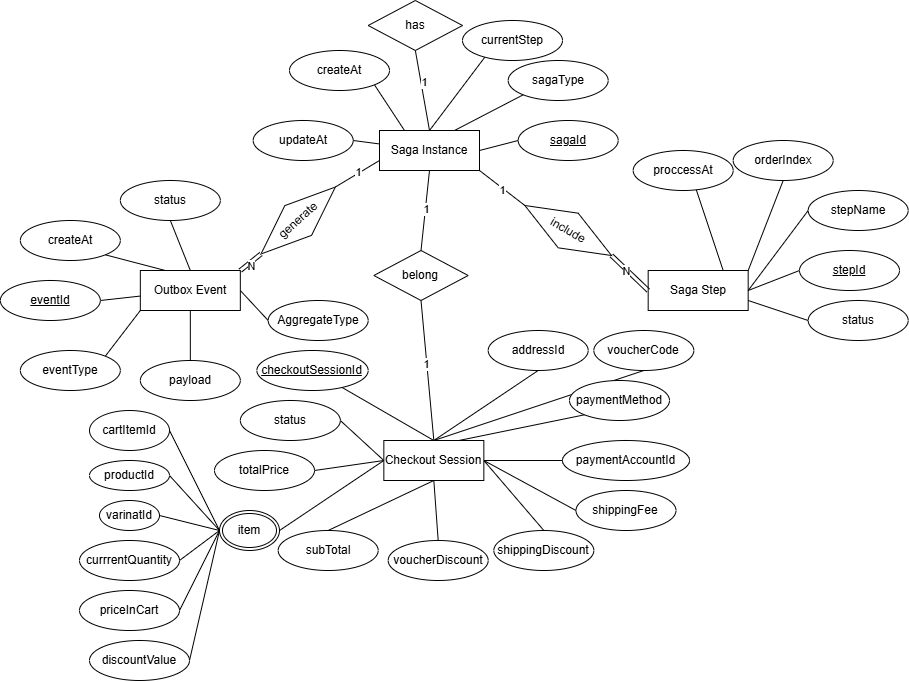

The diagram above was exported from draw.io. Its source (the exported page's mxGraphModel, read from the mxfile embedded in the PNG):
<mxGraphModel dx="2761" dy="1051" grid="1" gridSize="10" guides="1" tooltips="1" connect="1" arrows="1" fold="1" page="1" pageScale="1" pageWidth="850" pageHeight="1100" math="0" shadow="0">
  <root>
    <mxCell id="0" />
    <mxCell id="1" parent="0" />
    <mxCell id="2" edge="1" parent="1" source="7" style="edgeStyle=none;rounded=0;orthogonalLoop=1;jettySize=auto;html=1;exitX=1;exitY=1;exitDx=0;exitDy=0;entryX=0;entryY=0.5;entryDx=0;entryDy=0;endArrow=none;endFill=0;" target="29">
      <mxGeometry relative="1" as="geometry" />
    </mxCell>
    <mxCell id="3" connectable="0" parent="2" style="edgeLabel;html=1;align=center;verticalAlign=middle;resizable=0;points=[];" value="1" vertex="1">
      <mxGeometry relative="1" x="0.0372" y="-1" as="geometry">
        <mxPoint as="offset" />
      </mxGeometry>
    </mxCell>
    <mxCell id="4" edge="1" parent="1" source="7" style="rounded=0;orthogonalLoop=1;jettySize=auto;html=1;exitX=0.5;exitY=0;exitDx=0;exitDy=0;entryX=0.5;entryY=0;entryDx=0;entryDy=0;endArrow=none;endFill=0;" target="80">
      <mxGeometry relative="1" as="geometry" />
    </mxCell>
    <mxCell id="5" edge="1" parent="1" source="7" style="edgeStyle=none;rounded=0;orthogonalLoop=1;jettySize=auto;html=1;exitX=0.5;exitY=0;exitDx=0;exitDy=0;entryX=0.5;entryY=1;entryDx=0;entryDy=0;endArrow=none;endFill=0;" target="91">
      <mxGeometry relative="1" as="geometry" />
    </mxCell>
    <mxCell id="6" connectable="0" parent="5" style="edgeLabel;html=1;align=center;verticalAlign=middle;resizable=0;points=[];" value="1" vertex="1">
      <mxGeometry relative="1" x="0.2004" y="-2" as="geometry">
        <mxPoint y="-1" as="offset" />
      </mxGeometry>
    </mxCell>
    <mxCell id="7" parent="1" style="whiteSpace=wrap;html=1;align=center;" value="Saga Instance" vertex="1">
      <mxGeometry height="40" width="100" x="-310" y="1570" as="geometry" />
    </mxCell>
    <mxCell id="8" edge="1" parent="1" source="9" style="edgeStyle=none;rounded=0;orthogonalLoop=1;jettySize=auto;html=1;exitX=1;exitY=1;exitDx=0;exitDy=0;entryX=0.25;entryY=0;entryDx=0;entryDy=0;endArrow=none;endFill=0;" target="7">
      <mxGeometry relative="1" as="geometry" />
    </mxCell>
    <mxCell id="9" parent="1" style="ellipse;whiteSpace=wrap;html=1;align=center;" value="createAt" vertex="1">
      <mxGeometry height="40" width="100" x="-400" y="1490" as="geometry" />
    </mxCell>
    <mxCell id="10" edge="1" parent="1" source="11" style="rounded=0;orthogonalLoop=1;jettySize=auto;html=1;exitX=1;exitY=0.5;exitDx=0;exitDy=0;endArrow=none;endFill=0;" target="7">
      <mxGeometry relative="1" as="geometry" />
    </mxCell>
    <mxCell id="11" parent="1" style="ellipse;whiteSpace=wrap;html=1;align=center;" value="updateAt" vertex="1">
      <mxGeometry height="40" width="100" x="-436.32" y="1560" as="geometry" />
    </mxCell>
    <mxCell id="12" edge="1" parent="1" source="13" style="edgeStyle=none;rounded=0;orthogonalLoop=1;jettySize=auto;html=1;exitX=0;exitY=1;exitDx=0;exitDy=0;entryX=0.75;entryY=0;entryDx=0;entryDy=0;endArrow=none;endFill=0;" target="7">
      <mxGeometry relative="1" as="geometry" />
    </mxCell>
    <mxCell id="13" parent="1" style="ellipse;whiteSpace=wrap;html=1;align=center;" value="sagaType" vertex="1">
      <mxGeometry height="40" width="100" x="-181.32" y="1500" as="geometry" />
    </mxCell>
    <mxCell id="14" edge="1" parent="1" source="15" style="edgeStyle=none;rounded=0;orthogonalLoop=1;jettySize=auto;html=1;exitX=0;exitY=0.5;exitDx=0;exitDy=0;entryX=1;entryY=0.5;entryDx=0;entryDy=0;endArrow=none;endFill=0;" target="7">
      <mxGeometry relative="1" as="geometry" />
    </mxCell>
    <mxCell id="15" parent="1" style="ellipse;whiteSpace=wrap;html=1;align=center;fontStyle=4;" value="sagaId" vertex="1">
      <mxGeometry height="40" width="100" x="-171.32" y="1560" as="geometry" />
    </mxCell>
    <mxCell id="16" parent="1" style="whiteSpace=wrap;html=1;align=center;" value="Saga Step" vertex="1">
      <mxGeometry height="40" width="100" x="-41.31999999999999" y="1710" as="geometry" />
    </mxCell>
    <mxCell id="17" edge="1" parent="1" source="18" style="edgeStyle=none;rounded=0;orthogonalLoop=1;jettySize=auto;html=1;exitX=0;exitY=0.5;exitDx=0;exitDy=0;entryX=1;entryY=0.5;entryDx=0;entryDy=0;endArrow=none;endFill=0;" target="16">
      <mxGeometry relative="1" as="geometry" />
    </mxCell>
    <mxCell id="18" parent="1" style="ellipse;whiteSpace=wrap;html=1;align=center;fontStyle=4;" value="stepId" vertex="1">
      <mxGeometry height="40" width="100" x="110" y="1690" as="geometry" />
    </mxCell>
    <mxCell id="19" edge="1" parent="1" source="20" style="edgeStyle=none;rounded=0;orthogonalLoop=1;jettySize=auto;html=1;exitX=0;exitY=0.5;exitDx=0;exitDy=0;entryX=1;entryY=0.5;entryDx=0;entryDy=0;endArrow=none;endFill=0;" target="16">
      <mxGeometry relative="1" as="geometry" />
    </mxCell>
    <mxCell id="20" parent="1" style="ellipse;whiteSpace=wrap;html=1;align=center;" value="stepName" vertex="1">
      <mxGeometry height="40" width="100" x="118.68" y="1630" as="geometry" />
    </mxCell>
    <mxCell id="21" edge="1" parent="1" source="22" style="edgeStyle=none;rounded=0;orthogonalLoop=1;jettySize=auto;html=1;exitX=0.5;exitY=0;exitDx=0;exitDy=0;entryX=0.75;entryY=0;entryDx=0;entryDy=0;endArrow=none;endFill=0;" target="16">
      <mxGeometry relative="1" as="geometry" />
    </mxCell>
    <mxCell id="22" parent="1" style="ellipse;whiteSpace=wrap;html=1;align=center;" value="proccessAt" vertex="1">
      <mxGeometry height="40" width="100" x="-56.31999999999999" y="1590" as="geometry" />
    </mxCell>
    <mxCell id="23" edge="1" parent="1" source="24" style="edgeStyle=none;rounded=0;orthogonalLoop=1;jettySize=auto;html=1;exitX=0.5;exitY=1;exitDx=0;exitDy=0;entryX=1;entryY=0;entryDx=0;entryDy=0;endArrow=none;endFill=0;" target="16">
      <mxGeometry relative="1" as="geometry" />
    </mxCell>
    <mxCell id="24" parent="1" style="ellipse;whiteSpace=wrap;html=1;align=center;" value="orderIndex" vertex="1">
      <mxGeometry height="40" width="100" x="43.68000000000001" y="1580" as="geometry" />
    </mxCell>
    <mxCell id="25" edge="1" parent="1" source="26" style="edgeStyle=none;rounded=0;orthogonalLoop=1;jettySize=auto;html=1;exitX=0;exitY=0.5;exitDx=0;exitDy=0;entryX=1;entryY=0.75;entryDx=0;entryDy=0;endArrow=none;endFill=0;" target="16">
      <mxGeometry relative="1" as="geometry" />
    </mxCell>
    <mxCell id="26" parent="1" style="ellipse;whiteSpace=wrap;html=1;align=center;" value="status" vertex="1">
      <mxGeometry height="40" width="100" x="118.68" y="1740" as="geometry" />
    </mxCell>
    <mxCell id="27" edge="1" parent="1" source="29" style="edgeStyle=none;rounded=0;orthogonalLoop=1;jettySize=auto;html=1;exitX=1;exitY=0.5;exitDx=0;exitDy=0;entryX=0;entryY=0.5;entryDx=0;entryDy=0;endArrow=none;endFill=0;shape=link;" target="16">
      <mxGeometry relative="1" as="geometry" />
    </mxCell>
    <mxCell id="28" connectable="0" parent="27" style="edgeLabel;html=1;align=center;verticalAlign=middle;resizable=0;points=[];" value="N" vertex="1">
      <mxGeometry relative="1" x="-0.2106" y="-1" as="geometry">
        <mxPoint as="offset" />
      </mxGeometry>
    </mxCell>
    <mxCell id="29" parent="1" style="shape=rhombus;perimeter=rhombusPerimeter;whiteSpace=wrap;html=1;align=center;rotation=30;" value="include" vertex="1">
      <mxGeometry height="40" width="100" x="-171.32" y="1650" as="geometry" />
    </mxCell>
    <mxCell id="30" edge="1" parent="1" source="33" style="edgeStyle=none;rounded=0;orthogonalLoop=1;jettySize=auto;html=1;exitX=1;exitY=0;exitDx=0;exitDy=0;entryX=0;entryY=0.5;entryDx=0;entryDy=0;endArrow=none;endFill=0;shape=link;" target="46">
      <mxGeometry relative="1" as="geometry" />
    </mxCell>
    <mxCell id="31" connectable="0" parent="30" style="edgeLabel;html=1;align=center;verticalAlign=middle;resizable=0;points=[];" value="N" vertex="1">
      <mxGeometry relative="1" x="-0.0815" y="-2" as="geometry">
        <mxPoint as="offset" />
      </mxGeometry>
    </mxCell>
    <mxCell id="32" edge="1" parent="1" source="33" style="rounded=0;orthogonalLoop=1;jettySize=auto;html=1;exitX=1;exitY=0.5;exitDx=0;exitDy=0;entryX=0;entryY=0.5;entryDx=0;entryDy=0;endArrow=none;endFill=0;" target="81">
      <mxGeometry relative="1" as="geometry" />
    </mxCell>
    <mxCell id="33" parent="1" style="whiteSpace=wrap;html=1;align=center;" value="Outbox Event" vertex="1">
      <mxGeometry height="40" width="100" x="-549.1700000000001" y="1710" as="geometry" />
    </mxCell>
    <mxCell id="34" edge="1" parent="1" source="35" style="edgeStyle=none;rounded=0;orthogonalLoop=1;jettySize=auto;html=1;exitX=1;exitY=1;exitDx=0;exitDy=0;entryX=0.25;entryY=0;entryDx=0;entryDy=0;endArrow=none;endFill=0;" target="33">
      <mxGeometry relative="1" as="geometry">
        <mxPoint x="-452.67" y="1725" as="targetPoint" />
      </mxGeometry>
    </mxCell>
    <mxCell id="35" parent="1" style="ellipse;whiteSpace=wrap;html=1;align=center;" value="createAt" vertex="1">
      <mxGeometry height="40" width="100" x="-669.17" y="1660" as="geometry" />
    </mxCell>
    <mxCell id="36" edge="1" parent="1" source="37" style="edgeStyle=none;rounded=0;orthogonalLoop=1;jettySize=auto;html=1;exitX=1;exitY=0.5;exitDx=0;exitDy=0;endArrow=none;endFill=0;" target="33">
      <mxGeometry relative="1" as="geometry" />
    </mxCell>
    <mxCell id="37" parent="1" style="ellipse;whiteSpace=wrap;html=1;align=center;fontStyle=4;" value="eventId" vertex="1">
      <mxGeometry height="40" width="100" x="-689.17" y="1720" as="geometry" />
    </mxCell>
    <mxCell id="38" edge="1" parent="1" source="39" style="edgeStyle=none;rounded=0;orthogonalLoop=1;jettySize=auto;html=1;exitX=1;exitY=0;exitDx=0;exitDy=0;entryX=0;entryY=1;entryDx=0;entryDy=0;endArrow=none;endFill=0;" target="33">
      <mxGeometry relative="1" as="geometry" />
    </mxCell>
    <mxCell id="39" parent="1" style="ellipse;whiteSpace=wrap;html=1;align=center;" value="eventType" vertex="1">
      <mxGeometry height="40" width="100" x="-669.1700000000001" y="1790" as="geometry" />
    </mxCell>
    <mxCell id="40" edge="1" parent="1" source="41" style="edgeStyle=none;rounded=0;orthogonalLoop=1;jettySize=auto;html=1;exitX=0.5;exitY=0;exitDx=0;exitDy=0;entryX=0.5;entryY=1;entryDx=0;entryDy=0;endArrow=none;endFill=0;" target="33">
      <mxGeometry relative="1" as="geometry" />
    </mxCell>
    <mxCell id="41" parent="1" style="ellipse;whiteSpace=wrap;html=1;align=center;" value="payload" vertex="1">
      <mxGeometry height="40" width="100" x="-549.1700000000001" y="1800" as="geometry" />
    </mxCell>
    <mxCell id="42" edge="1" parent="1" source="43" style="edgeStyle=none;rounded=0;orthogonalLoop=1;jettySize=auto;html=1;exitX=0.5;exitY=1;exitDx=0;exitDy=0;entryX=0.5;entryY=0;entryDx=0;entryDy=0;endArrow=none;endFill=0;" target="33">
      <mxGeometry relative="1" as="geometry" />
    </mxCell>
    <mxCell id="43" parent="1" style="ellipse;whiteSpace=wrap;html=1;align=center;" value="status" vertex="1">
      <mxGeometry height="40" width="100" x="-569.17" y="1620" as="geometry" />
    </mxCell>
    <mxCell id="44" edge="1" parent="1" source="46" style="edgeStyle=none;rounded=0;orthogonalLoop=1;jettySize=auto;html=1;exitX=1;exitY=0.5;exitDx=0;exitDy=0;entryX=0;entryY=0.75;entryDx=0;entryDy=0;endArrow=none;endFill=0;" target="7">
      <mxGeometry relative="1" as="geometry" />
    </mxCell>
    <mxCell id="45" connectable="0" parent="44" style="edgeLabel;html=1;align=center;verticalAlign=middle;resizable=0;points=[];" value="1" vertex="1">
      <mxGeometry relative="1" x="0.042" y="2" as="geometry">
        <mxPoint as="offset" />
      </mxGeometry>
    </mxCell>
    <mxCell id="46" parent="1" style="shape=rhombus;perimeter=rhombusPerimeter;whiteSpace=wrap;html=1;align=center;rotation=-42;" value="generate" vertex="1">
      <mxGeometry height="40" width="100" x="-441.31872981077805" y="1640.000508075689" as="geometry" />
    </mxCell>
    <mxCell id="47" edge="1" parent="1" source="61" style="edgeStyle=none;rounded=0;orthogonalLoop=1;jettySize=auto;html=1;exitX=0.5;exitY=0;exitDx=0;exitDy=0;endArrow=none;endFill=0;" target="62">
      <mxGeometry relative="1" as="geometry" />
    </mxCell>
    <mxCell id="48" edge="1" parent="1" source="61" style="edgeStyle=none;rounded=0;orthogonalLoop=1;jettySize=auto;html=1;exitX=0.5;exitY=0;exitDx=0;exitDy=0;entryX=0.5;entryY=1;entryDx=0;entryDy=0;endArrow=none;endFill=0;" target="63">
      <mxGeometry relative="1" as="geometry" />
    </mxCell>
    <mxCell id="49" edge="1" parent="1" source="61" style="edgeStyle=none;rounded=0;orthogonalLoop=1;jettySize=auto;html=1;exitX=0.5;exitY=0;exitDx=0;exitDy=0;entryX=0.5;entryY=1;entryDx=0;entryDy=0;endArrow=none;endFill=0;" target="64">
      <mxGeometry relative="1" as="geometry" />
    </mxCell>
    <mxCell id="50" edge="1" parent="1" source="61" style="edgeStyle=none;rounded=0;orthogonalLoop=1;jettySize=auto;html=1;exitX=0.75;exitY=0;exitDx=0;exitDy=0;entryX=0;entryY=1;entryDx=0;entryDy=0;endArrow=none;endFill=0;" target="72">
      <mxGeometry relative="1" as="geometry" />
    </mxCell>
    <mxCell id="51" edge="1" parent="1" source="61" style="edgeStyle=none;rounded=0;orthogonalLoop=1;jettySize=auto;html=1;exitX=1;exitY=0.5;exitDx=0;exitDy=0;entryX=0;entryY=0.5;entryDx=0;entryDy=0;endArrow=none;endFill=0;" target="77">
      <mxGeometry relative="1" as="geometry" />
    </mxCell>
    <mxCell id="52" edge="1" parent="1" source="61" style="edgeStyle=none;rounded=0;orthogonalLoop=1;jettySize=auto;html=1;exitX=1;exitY=0.5;exitDx=0;exitDy=0;entryX=0;entryY=0.5;entryDx=0;entryDy=0;endArrow=none;endFill=0;" target="76">
      <mxGeometry relative="1" as="geometry" />
    </mxCell>
    <mxCell id="53" edge="1" parent="1" source="61" style="edgeStyle=none;rounded=0;orthogonalLoop=1;jettySize=auto;html=1;exitX=1;exitY=0.5;exitDx=0;exitDy=0;entryX=0.5;entryY=0;entryDx=0;entryDy=0;endArrow=none;endFill=0;" target="75">
      <mxGeometry relative="1" as="geometry" />
    </mxCell>
    <mxCell id="54" edge="1" parent="1" source="61" style="edgeStyle=none;rounded=0;orthogonalLoop=1;jettySize=auto;html=1;exitX=0.5;exitY=1;exitDx=0;exitDy=0;entryX=0.5;entryY=0;entryDx=0;entryDy=0;endArrow=none;endFill=0;" target="74">
      <mxGeometry relative="1" as="geometry" />
    </mxCell>
    <mxCell id="55" edge="1" parent="1" source="61" style="edgeStyle=none;rounded=0;orthogonalLoop=1;jettySize=auto;html=1;exitX=0.5;exitY=1;exitDx=0;exitDy=0;entryX=0.5;entryY=0;entryDx=0;entryDy=0;endArrow=none;endFill=0;" target="73">
      <mxGeometry relative="1" as="geometry" />
    </mxCell>
    <mxCell id="56" edge="1" parent="1" source="61" style="edgeStyle=none;rounded=0;orthogonalLoop=1;jettySize=auto;html=1;exitX=0;exitY=0.5;exitDx=0;exitDy=0;entryX=1;entryY=0.5;entryDx=0;entryDy=0;endArrow=none;endFill=0;" target="78">
      <mxGeometry relative="1" as="geometry" />
    </mxCell>
    <mxCell id="57" edge="1" parent="1" source="61" style="edgeStyle=none;rounded=0;orthogonalLoop=1;jettySize=auto;html=1;exitX=0;exitY=0.5;exitDx=0;exitDy=0;entryX=1;entryY=0.5;entryDx=0;entryDy=0;endArrow=none;endFill=0;" target="79">
      <mxGeometry relative="1" as="geometry" />
    </mxCell>
    <mxCell id="58" edge="1" parent="1" source="61" style="edgeStyle=none;rounded=0;orthogonalLoop=1;jettySize=auto;html=1;exitX=0;exitY=0.5;exitDx=0;exitDy=0;entryX=1;entryY=0.5;entryDx=0;entryDy=0;endArrow=none;endFill=0;" target="71">
      <mxGeometry relative="1" as="geometry" />
    </mxCell>
    <mxCell id="59" edge="1" parent="1" source="61" style="rounded=0;orthogonalLoop=1;jettySize=auto;html=1;exitX=0.5;exitY=0;exitDx=0;exitDy=0;entryX=0.5;entryY=1;entryDx=0;entryDy=0;endArrow=none;endFill=0;" target="90">
      <mxGeometry relative="1" as="geometry" />
    </mxCell>
    <mxCell id="60" connectable="0" parent="59" style="edgeLabel;html=1;align=center;verticalAlign=middle;resizable=0;points=[];" value="1" vertex="1">
      <mxGeometry relative="1" x="0.0971" y="1" as="geometry">
        <mxPoint as="offset" />
      </mxGeometry>
    </mxCell>
    <mxCell id="61" parent="1" style="whiteSpace=wrap;html=1;align=center;" value="Checkout Session" vertex="1">
      <mxGeometry height="40" width="100" x="-305.65999999999997" y="1880" as="geometry" />
    </mxCell>
    <mxCell id="62" parent="1" style="ellipse;whiteSpace=wrap;html=1;align=center;fontStyle=4;" value="checkoutSessionId" vertex="1">
      <mxGeometry height="40" width="111.32" x="-432.64" y="1790" as="geometry" />
    </mxCell>
    <mxCell id="63" parent="1" style="ellipse;whiteSpace=wrap;html=1;align=center;" value="voucherCode" vertex="1">
      <mxGeometry height="40" width="100" x="-95.66" y="1770" as="geometry" />
    </mxCell>
    <mxCell id="64" parent="1" style="ellipse;whiteSpace=wrap;html=1;align=center;" value="addressId" vertex="1">
      <mxGeometry height="40" width="100" x="-201.32" y="1770" as="geometry" />
    </mxCell>
    <mxCell id="65" edge="1" parent="1" source="71" style="edgeStyle=none;rounded=0;orthogonalLoop=1;jettySize=auto;html=1;exitX=0;exitY=0.5;exitDx=0;exitDy=0;entryX=1;entryY=0.5;entryDx=0;entryDy=0;endArrow=none;endFill=0;" target="84">
      <mxGeometry relative="1" as="geometry" />
    </mxCell>
    <mxCell id="66" edge="1" parent="1" source="71" style="edgeStyle=none;rounded=0;orthogonalLoop=1;jettySize=auto;html=1;exitX=0;exitY=0.5;exitDx=0;exitDy=0;entryX=1;entryY=0.5;entryDx=0;entryDy=0;endArrow=none;endFill=0;" target="83">
      <mxGeometry relative="1" as="geometry" />
    </mxCell>
    <mxCell id="67" edge="1" parent="1" source="71" style="edgeStyle=none;rounded=0;orthogonalLoop=1;jettySize=auto;html=1;exitX=0;exitY=0.5;exitDx=0;exitDy=0;entryX=1;entryY=0.5;entryDx=0;entryDy=0;endArrow=none;endFill=0;" target="82">
      <mxGeometry relative="1" as="geometry" />
    </mxCell>
    <mxCell id="68" edge="1" parent="1" source="71" style="edgeStyle=none;rounded=0;orthogonalLoop=1;jettySize=auto;html=1;exitX=0;exitY=0.5;exitDx=0;exitDy=0;entryX=1;entryY=0.5;entryDx=0;entryDy=0;endArrow=none;endFill=0;" target="86">
      <mxGeometry relative="1" as="geometry" />
    </mxCell>
    <mxCell id="69" edge="1" parent="1" source="71" style="edgeStyle=none;rounded=0;orthogonalLoop=1;jettySize=auto;html=1;exitX=0;exitY=0.5;exitDx=0;exitDy=0;entryX=1;entryY=0.5;entryDx=0;entryDy=0;endArrow=none;endFill=0;" target="85">
      <mxGeometry relative="1" as="geometry" />
    </mxCell>
    <mxCell id="70" edge="1" parent="1" source="71" style="edgeStyle=none;rounded=0;orthogonalLoop=1;jettySize=auto;html=1;exitX=0;exitY=0.5;exitDx=0;exitDy=0;entryX=1;entryY=0.5;entryDx=0;entryDy=0;endArrow=none;endFill=0;" target="87">
      <mxGeometry relative="1" as="geometry" />
    </mxCell>
    <mxCell id="71" parent="1" style="ellipse;shape=doubleEllipse;margin=3;whiteSpace=wrap;html=1;align=center;" value="item" vertex="1">
      <mxGeometry height="40" width="60" x="-470" y="1950" as="geometry" />
    </mxCell>
    <mxCell id="72" parent="1" style="ellipse;whiteSpace=wrap;html=1;align=center;" value="paymentMethod" vertex="1">
      <mxGeometry height="40" width="100" x="-120" y="1820" as="geometry" />
    </mxCell>
    <mxCell id="73" parent="1" style="ellipse;whiteSpace=wrap;html=1;align=center;" value="subTotal" vertex="1">
      <mxGeometry height="40" width="100" x="-411.32" y="1970" as="geometry" />
    </mxCell>
    <mxCell id="74" parent="1" style="ellipse;whiteSpace=wrap;html=1;align=center;" value="voucherDiscount" vertex="1">
      <mxGeometry height="40" width="100" x="-301.32" y="1980" as="geometry" />
    </mxCell>
    <mxCell id="75" parent="1" style="ellipse;whiteSpace=wrap;html=1;align=center;" value="shippingDiscount" vertex="1">
      <mxGeometry height="40" width="100" x="-195.66" y="1970" as="geometry" />
    </mxCell>
    <mxCell id="76" parent="1" style="ellipse;whiteSpace=wrap;html=1;align=center;" value="shippingFee" vertex="1">
      <mxGeometry height="40" width="100" x="-113.51000000000002" y="1930" as="geometry" />
    </mxCell>
    <mxCell id="77" parent="1" style="ellipse;whiteSpace=wrap;html=1;align=center;" value="paymentAccountId" vertex="1">
      <mxGeometry height="40" width="126.98" x="-126.99999999999999" y="1880" as="geometry" />
    </mxCell>
    <mxCell id="78" parent="1" style="ellipse;whiteSpace=wrap;html=1;align=center;" value="totalPrice" vertex="1">
      <mxGeometry height="40" width="100" x="-475" y="1890" as="geometry" />
    </mxCell>
    <mxCell id="79" parent="1" style="ellipse;whiteSpace=wrap;html=1;align=center;" value="status" vertex="1">
      <mxGeometry height="40" width="100" x="-449.17" y="1840" as="geometry" />
    </mxCell>
    <mxCell id="80" parent="1" style="ellipse;whiteSpace=wrap;html=1;align=center;" value="currentStep" vertex="1">
      <mxGeometry height="40" width="100" x="-227" y="1460" as="geometry" />
    </mxCell>
    <mxCell id="81" parent="1" style="ellipse;whiteSpace=wrap;html=1;align=center;" value="AggregateType" vertex="1">
      <mxGeometry height="40" width="100" x="-421.32" y="1740" as="geometry" />
    </mxCell>
    <mxCell id="82" parent="1" style="ellipse;whiteSpace=wrap;html=1;align=center;" value="varinatId" vertex="1">
      <mxGeometry height="30" width="60" x="-590" y="1940" as="geometry" />
    </mxCell>
    <mxCell id="83" parent="1" style="ellipse;whiteSpace=wrap;html=1;align=center;" value="productId" vertex="1">
      <mxGeometry height="30" width="80" x="-600" y="1900" as="geometry" />
    </mxCell>
    <mxCell id="84" parent="1" style="ellipse;whiteSpace=wrap;html=1;align=center;" value="cartItemId" vertex="1">
      <mxGeometry height="40" width="80" x="-600" y="1850" as="geometry" />
    </mxCell>
    <mxCell id="85" parent="1" style="ellipse;whiteSpace=wrap;html=1;align=center;" value="priceInCart" vertex="1">
      <mxGeometry height="40" width="100" x="-610" y="2030" as="geometry" />
    </mxCell>
    <mxCell id="86" parent="1" style="ellipse;whiteSpace=wrap;html=1;align=center;" value="currrentQuantity" vertex="1">
      <mxGeometry height="40" width="100" x="-610" y="1980" as="geometry" />
    </mxCell>
    <mxCell id="87" parent="1" style="ellipse;whiteSpace=wrap;html=1;align=center;" value="discountValue" vertex="1">
      <mxGeometry height="40" width="100" x="-600" y="2080" as="geometry" />
    </mxCell>
    <mxCell id="88" edge="1" parent="1" source="90" style="rounded=0;orthogonalLoop=1;jettySize=auto;html=1;exitX=0.5;exitY=0;exitDx=0;exitDy=0;entryX=0.5;entryY=1;entryDx=0;entryDy=0;endArrow=none;endFill=0;" target="7">
      <mxGeometry relative="1" as="geometry" />
    </mxCell>
    <mxCell id="89" connectable="0" parent="88" style="edgeLabel;html=1;align=center;verticalAlign=middle;resizable=0;points=[];" value="1" vertex="1">
      <mxGeometry relative="1" x="0.0369" as="geometry">
        <mxPoint as="offset" />
      </mxGeometry>
    </mxCell>
    <mxCell id="90" parent="1" style="shape=rhombus;perimeter=rhombusPerimeter;whiteSpace=wrap;html=1;align=center;rotation=0;" value="belong" vertex="1">
      <mxGeometry height="50" width="94.34" x="-315.65999999999997" y="1690" as="geometry" />
    </mxCell>
    <mxCell id="91" parent="1" style="shape=rhombus;perimeter=rhombusPerimeter;whiteSpace=wrap;html=1;align=center;rotation=0;" value="has" vertex="1">
      <mxGeometry height="50" width="94.34" x="-321.32" y="1440" as="geometry" />
    </mxCell>
  </root>
</mxGraphModel>